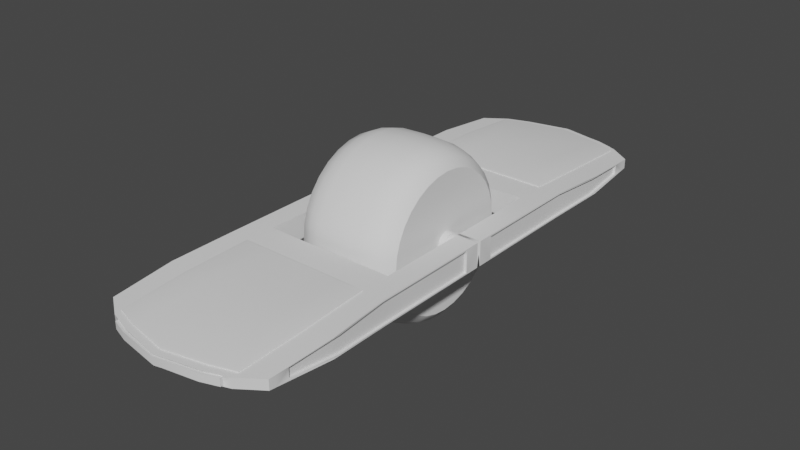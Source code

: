 # Source: BLOW.blend  (saved by Blender 3.4.6; exported with 4.5.12 LTS)
import bpy
from mathutils import Matrix  # noqa: F401  (used for matrix-valued properties, if any)

bpy.ops.wm.read_factory_settings(use_empty=True)
scene = bpy.context.scene
scene.name = 'Scene'

# ---- collections
col_collection = bpy.data.collections.new('Collection'); scene.collection.children.link(col_collection)

# ---- node groups
ng_auto_smooth = bpy.data.node_groups.new('Auto Smooth', 'GeometryNodeTree')
_s = ng_auto_smooth.interface.new_socket(name='Geometry', in_out='OUTPUT', socket_type='NodeSocketGeometry')
_s = ng_auto_smooth.interface.new_socket(name='Geometry', in_out='INPUT', socket_type='NodeSocketGeometry')
_s = ng_auto_smooth.interface.new_socket(name='Angle', in_out='INPUT', socket_type='NodeSocketFloat')
_s.subtype = 'ANGLE'
_s.min_value = 0.0
_s.max_value = 3.142
ng_auto_smooth.is_modifier = True
_N = ng_auto_smooth.nodes; _L = ng_auto_smooth.links
n0 = _N.new('NodeGroupOutput'); n0.name = 'Group Output'; n0.location = (480, -100)
n1 = _N.new('NodeGroupInput'); n1.name = 'Group Input'; n1.location = (-420, -300)
n2 = _N.new('NodeGroupInput'); n2.name = 'Group Input.001'; n2.location = (-60, -100)
n3 = _N.new('GeometryNodeSetShadeSmooth'); n3.name = 'Set Shade Smooth'; n3.location = (120, -100)
n3.domain = 'EDGE'
n4 = _N.new('GeometryNodeSetShadeSmooth'); n4.name = 'Set Shade Smooth.001'; n4.location = (300, -100)
n5 = _N.new('GeometryNodeInputMeshEdgeAngle'); n5.name = 'Edge Angle'; n5.location = (-420, -220)
n6 = _N.new('GeometryNodeInputEdgeSmooth'); n6.name = 'Is Edge Smooth'; n6.location = (-60, -160)
n7 = _N.new('GeometryNodeInputShadeSmooth'); n7.name = 'Is Face Smooth'; n7.location = (-240, -340)
n8 = _N.new('FunctionNodeBooleanMath'); n8.name = 'Boolean Math'; n8.location = (-60, -220)
n9 = _N.new('FunctionNodeCompare'); n9.name = 'Compare'; n9.location = (-240, -180)
n9.operation = 'LESS_EQUAL'
_L.new(n5.outputs[0], n9.inputs[0])
_L.new(n4.outputs[0], n0.inputs[0])
_L.new(n1.outputs[1], n9.inputs[1])
_L.new(n9.outputs[0], n8.inputs[0])
_L.new(n7.outputs[0], n8.inputs[1])
_L.new(n2.outputs[0], n3.inputs[0])
_L.new(n6.outputs[0], n3.inputs[1])
_L.new(n3.outputs[0], n4.inputs[0])
_L.new(n8.outputs[0], n3.inputs[2])
n0.is_active_output = True

# ---- world
world_world = bpy.data.worlds.new('World'); scene.world = world_world
world_world.use_nodes = True; world_world.node_tree.nodes.clear()
_N = world_world.node_tree.nodes; _L = world_world.node_tree.links
n0 = _N.new('ShaderNodeOutputWorld'); n0.name = 'World Output'; n0.location = (300, 300)
n1 = _N.new('ShaderNodeBackground'); n1.name = 'Background'; n1.location = (10, 300)
n1.inputs[0].default_value = (0.05088, 0.05088, 0.05088, 1.0)
_L.new(n1.outputs[0], n0.inputs[0])
n0.is_active_output = True
world_world.color = (0.05088, 0.05088, 0.05088)
world_world.use_sun_shadow = False
world_world.sun_shadow_jitter_overblur = 0.0

# ---- meshes
me_circle = bpy.data.meshes.new('Circle')
me_circle.from_pydata([(0.0, 1.118, 1.124), (0.0, 1.096, 1.342), (0.0, 1.032, 1.552), (0.0, 0.9292, 1.745), (0.0, 0.7902, 1.914), (0.0, 0.6209, 2.053), (0.0, 0.4277, 2.156), (0.0, 0.218, 2.22), (0.0, -2.189e-09, 2.242), (0.0, -0.218, 2.22), (0.0, -0.4277, 2.156), (0.0, -0.6209, 2.053), (0.0, -0.7902, 1.914), (0.0, -0.9292, 1.745), (0.0, -1.032, 1.552), (0.0, -1.096, 1.342), (0.0, -1.118, 1.124), (0.0, -1.096, 0.906), (0.0, -1.032, 0.6964), (0.0, -0.9292, 0.5032), (0.0, -0.7902, 0.3338), (0.0, -0.6209, 0.1949), (0.0, -0.4277, 0.09159), (0.0, -0.218, 0.028), (0.0, -2.189e-09, 0.006529), (0.0, 0.218, 0.028), (0.0, 0.4277, 0.09159), (0.0, 0.6209, 0.1949), (0.0, 0.7902, 0.3338), (0.0, 0.9292, 0.5032), (0.0, 1.032, 0.6964), (0.0, 1.096, 0.906), (0.6079, 1.0, 1.124), (0.6079, 0.9808, 1.319), (0.6079, 0.9239, 1.507), (0.6079, 0.8315, 1.68), (0.6079, 0.7071, 1.831), (0.6079, 0.5556, 1.956), (0.6079, 0.3827, 2.048), (0.6079, 0.1951, 2.105), (0.6079, 8.882e-16, 2.124), (0.6079, -0.1951, 2.105), (0.6079, -0.3827, 2.048), (0.6079, -0.5556, 1.956), (0.6079, -0.7071, 1.831), (0.6079, -0.8315, 1.68), (0.6079, -0.9239, 1.507), (0.6079, -0.9808, 1.319), (0.6079, -1.0, 1.124), (0.6079, -0.9808, 0.9289), (0.6079, -0.9239, 0.7414), (0.6079, -0.8315, 0.5685), (0.6079, -0.7071, 0.4169), (0.6079, -0.5556, 0.2926), (0.6079, -0.3827, 0.2002), (0.6079, -0.1951, 0.1433), (0.6079, 8.882e-16, 0.124), (0.6079, 0.1951, 0.1433), (0.6079, 0.3827, 0.2002), (0.6079, 0.5556, 0.2926), (0.6079, 0.7071, 0.4169), (0.6079, 0.8315, 0.5685), (0.6079, 0.9239, 0.7414), (0.6079, 0.9808, 0.9289), (0.6887, 0.8959, 1.124), (0.6887, 0.8787, 1.299), (0.6887, 0.8277, 1.467), (0.6887, 0.7449, 1.622), (0.6887, 0.6335, 1.758), (0.6887, 0.4977, 1.869), (0.6887, 0.3428, 1.952), (0.6887, 0.1748, 2.003), (0.6887, 1.94e-09, 2.02), (0.6887, -0.1748, 2.003), (0.6887, -0.3428, 1.952), (0.6887, -0.4977, 1.869), (0.6887, -0.6335, 1.758), (0.6887, -0.7449, 1.622), (0.6887, -0.8277, 1.467), (0.6887, -0.8787, 1.299), (0.6887, -0.8959, 1.124), (0.6887, -0.8787, 0.9493), (0.6887, -0.8277, 0.7812), (0.6887, -0.7449, 0.6263), (0.6887, -0.6335, 0.4906), (0.6887, -0.4977, 0.3792), (0.6887, -0.3428, 0.2964), (0.6887, -0.1748, 0.2454), (0.6887, 1.94e-09, 0.2282), (0.6887, 0.1748, 0.2454), (0.6887, 0.3428, 0.2964), (0.6887, 0.4977, 0.3792), (0.6887, 0.6335, 0.4906), (0.6887, 0.7449, 0.6263), (0.6887, 0.8277, 0.7812), (0.6887, 0.8787, 0.9493), (0.6887, 0.1486, 1.124), (0.6887, 0.1457, 1.153), (0.6887, 0.1373, 1.181), (0.6887, 0.1235, 1.207), (0.6887, 0.1051, 1.229), (0.6887, 0.08254, 1.248), (0.6887, 0.05686, 1.261), (0.6887, 0.02898, 1.27), (0.6887, 1.431e-08, 1.273), (0.6887, -0.02898, 1.27), (0.6887, -0.05686, 1.261), (0.6887, -0.08254, 1.248), (0.6887, -0.1051, 1.229), (0.6887, -0.1235, 1.207), (0.6887, -0.1373, 1.181), (0.6887, -0.1457, 1.153), (0.6887, -0.1486, 1.124), (0.6887, -0.1457, 1.095), (0.6887, -0.1373, 1.067), (0.6887, -0.1235, 1.041), (0.6887, -0.1051, 1.019), (0.6887, -0.08254, 1.001), (0.6887, -0.05686, 0.9868), (0.6887, -0.02898, 0.9783), (0.6887, 1.431e-08, 0.9755), (0.6887, 0.02898, 0.9783), (0.6887, 0.05686, 0.9868), (0.6887, 0.08254, 1.001), (0.6887, 0.1051, 1.019), (0.6887, 0.1235, 1.041), (0.6887, 0.1373, 1.067), (0.6887, 0.1457, 1.095), (0.7699, 0.1486, 1.124), (0.7699, 0.1457, 1.153), (0.7699, 0.1373, 1.181), (0.7699, 0.1235, 1.207), (0.7699, 0.1051, 1.229), (0.7699, 0.08254, 1.248), (0.7699, 0.05686, 1.261), (0.7699, 0.02898, 1.27), (0.7699, 1.431e-08, 1.273), (0.7699, -0.02898, 1.27), (0.7699, -0.05686, 1.261), (0.7699, -0.08254, 1.248), (0.7699, -0.1051, 1.229), (0.7699, -0.1235, 1.207), (0.7699, -0.1373, 1.181), (0.7699, -0.1457, 1.153), (0.7699, -0.1486, 1.124), (0.7699, -0.1457, 1.095), (0.7699, -0.1373, 1.067), (0.7699, -0.1235, 1.041), (0.7699, -0.1051, 1.019), (0.7699, -0.08254, 1.001), (0.7699, -0.05686, 0.9868), (0.7699, -0.02898, 0.9783), (0.7699, 1.431e-08, 0.9755), (0.7699, 0.02898, 0.9783), (0.7699, 0.05686, 0.9868), (0.7699, 0.08254, 1.001), (0.7699, 0.1051, 1.019), (0.7699, 0.1235, 1.041), (0.7699, 0.1373, 1.067), (0.7699, 0.1457, 1.095), (0.304, -0.7823, 1.906), (0.304, -0.9199, 1.739), (0.304, 0.4234, 0.1019), (0.304, 0.6147, 0.2041), (0.304, -1.022, 1.547), (0.304, 1.106, 1.124), (0.304, 1.085, 1.34), (0.304, 0.7823, 0.3417), (0.304, -1.085, 1.34), (0.304, 1.022, 1.547), (0.304, 0.9199, 0.5094), (0.304, -1.106, 1.124), (0.304, 0.9199, 1.739), (0.304, 1.022, 0.7007), (0.304, -1.085, 0.9082), (0.304, 0.7823, 1.906), (0.304, 1.085, 0.9082), (0.304, -1.022, 0.7007), (0.304, 0.6147, 2.044), (0.304, -0.9199, 0.5094), (0.304, 0.4234, 2.146), (0.304, -0.7823, 0.3417), (0.304, 0.2158, 2.209), (0.304, -0.6147, 0.2041), (0.304, -1.248e-09, 2.23), (0.304, -0.4234, 0.1019), (0.304, -0.2158, 2.209), (0.304, -0.2158, 0.03895), (0.304, -0.4234, 2.146), (0.304, -1.248e-09, 0.01769), (0.304, -0.6147, 2.044), (0.304, 0.2158, 0.03895), (0.4559, -0.7584, 1.882), (0.4559, 0.4105, 0.1331), (0.4559, 1.073, 1.124), (0.4559, -0.8918, 1.72), (0.4559, 0.5959, 0.2322), (0.4559, -0.991, 1.535), (0.4559, 1.052, 1.333), (0.4559, 0.7584, 0.3656), (0.4559, -1.052, 1.333), (0.4559, 0.991, 1.535), (0.4559, 0.8918, 0.5281), (0.4559, -1.073, 1.124), (0.4559, 0.8918, 1.72), (0.4559, 0.991, 0.7136), (0.4559, -1.052, 0.9148), (0.4559, 0.7584, 1.882), (0.4559, 1.052, 0.9148), (0.4559, -0.991, 0.7136), (0.4559, 0.5959, 2.016), (0.4559, -0.8918, 0.5281), (0.4559, 0.4105, 2.115), (0.4559, -0.7584, 0.3656), (0.4559, 0.2093, 2.176), (0.4559, -0.5959, 0.2322), (0.4559, -5.583e-10, 2.197), (0.4559, -0.4105, 0.1331), (0.4559, -0.2093, 2.176), (0.4559, -0.2093, 0.07205), (0.4559, -0.4105, 2.115), (0.4559, -5.583e-10, 0.05144), (0.4559, -0.5959, 2.016), (0.4559, 0.2093, 0.07205), (0.7699, 0.1354, 1.151), (0.7699, 0.1381, 1.124), (0.7699, 0.1276, 1.177), (0.7699, 0.1148, 1.201), (0.7699, 0.09763, 1.222), (0.7699, 0.0767, 1.239), (0.7699, 0.05283, 1.252), (0.7699, 0.02693, 1.259), (0.7699, 1.435e-08, 1.262), (0.7699, -0.02693, 1.259), (0.7699, -0.05283, 1.252), (0.7699, -0.0767, 1.239), (0.7699, -0.09763, 1.222), (0.7699, -0.1148, 1.201), (0.7699, -0.1276, 1.177), (0.7699, -0.1354, 1.151), (0.7699, -0.1381, 1.124), (0.7699, -0.1354, 1.097), (0.7699, -0.1276, 1.071), (0.7699, -0.1148, 1.047), (0.7699, -0.09763, 1.026), (0.7699, -0.0767, 1.009), (0.7699, -0.05283, 0.9965), (0.7699, -0.02693, 0.9886), (0.7699, 1.435e-08, 0.986), (0.7699, 0.02693, 0.9886), (0.7699, 0.05283, 0.9965), (0.7699, 0.0767, 1.009), (0.7699, 0.09763, 1.026), (0.7699, 0.1148, 1.047), (0.7699, 0.1276, 1.071), (0.7699, 0.1354, 1.097), (0.906, 0.1354, 1.151), (0.906, 0.1381, 1.124), (0.906, 0.1276, 1.177), (0.906, 0.1148, 1.201), (0.906, 0.09763, 1.222), (0.906, 0.0767, 1.239), (0.906, 0.05283, 1.252), (0.906, 0.02693, 1.259), (0.906, 1.435e-08, 1.262), (0.906, -0.02693, 1.259), (0.906, -0.05283, 1.252), (0.906, -0.0767, 1.239), (0.906, -0.09763, 1.222), (0.906, -0.1148, 1.201), (0.906, -0.1276, 1.177), (0.906, -0.1354, 1.151), (0.906, -0.1381, 1.124), (0.906, -0.1354, 1.097), (0.906, -0.1276, 1.071), (0.906, -0.1148, 1.047), (0.906, -0.09763, 1.026), (0.906, -0.0767, 1.009), (0.906, -0.05283, 0.9965), (0.906, -0.02693, 0.9886), (0.906, 1.435e-08, 0.986), (0.906, 0.02693, 0.9886), (0.906, 0.05283, 0.9965), (0.906, 0.0767, 1.009), (0.906, 0.09763, 1.026), (0.906, 0.1148, 1.047), (0.906, 0.1276, 1.071), (0.906, 0.1354, 1.097)], [], [(195, 192, 44, 45), (196, 193, 58, 59), (197, 195, 45, 46), (198, 194, 32, 33), (199, 196, 59, 60), (200, 197, 46, 47), (201, 198, 33, 34), (202, 199, 60, 61), (203, 200, 47, 48), (204, 201, 34, 35), (205, 202, 61, 62), (206, 203, 48, 49), (207, 204, 35, 36), (208, 205, 62, 63), (209, 206, 49, 50), (210, 207, 36, 37), (194, 208, 63, 32), (211, 209, 50, 51), (212, 210, 37, 38), (213, 211, 51, 52), (214, 212, 38, 39), (215, 213, 52, 53), (216, 214, 39, 40), (217, 215, 53, 54), (218, 216, 40, 41), (219, 217, 54, 55), (220, 218, 41, 42), (221, 219, 55, 56), (222, 220, 42, 43), (223, 221, 56, 57), (192, 222, 43, 44), (193, 223, 57, 58), (50, 49, 81, 82), (85, 84, 116, 117), (37, 36, 68, 69), (32, 63, 95, 64), (51, 50, 82, 83), (38, 37, 69, 70), (52, 51, 83, 84), (39, 38, 70, 71), (53, 52, 84, 85), (40, 39, 71, 72), (54, 53, 85, 86), (41, 40, 72, 73), (55, 54, 86, 87), (42, 41, 73, 74), (56, 55, 87, 88), (43, 42, 74, 75), (57, 56, 88, 89), (44, 43, 75, 76), (58, 57, 89, 90), (45, 44, 76, 77), (59, 58, 90, 91), (46, 45, 77, 78), (33, 32, 64, 65), (60, 59, 91, 92), (47, 46, 78, 79), (34, 33, 65, 66), (61, 60, 92, 93), (48, 47, 79, 80), (35, 34, 66, 67), (62, 61, 93, 94), (49, 48, 80, 81), (36, 35, 67, 68), (63, 62, 94, 95), (120, 119, 151, 152), (72, 71, 103, 104), (86, 85, 117, 118), (73, 72, 104, 105), (87, 86, 118, 119), (74, 73, 105, 106), (88, 87, 119, 120), (75, 74, 106, 107), (89, 88, 120, 121), (76, 75, 107, 108), (90, 89, 121, 122), (77, 76, 108, 109), (91, 90, 122, 123), (78, 77, 109, 110), (65, 64, 96, 97), (92, 91, 123, 124), (79, 78, 110, 111), (66, 65, 97, 98), (93, 92, 124, 125), (80, 79, 111, 112), (67, 66, 98, 99), (94, 93, 125, 126), (81, 80, 112, 113), (68, 67, 99, 100), (95, 94, 126, 127), (82, 81, 113, 114), (69, 68, 100, 101), (64, 95, 127, 96), (83, 82, 114, 115), (70, 69, 101, 102), (84, 83, 115, 116), (71, 70, 102, 103), (155, 154, 250, 251), (107, 106, 138, 139), (121, 120, 152, 153), (108, 107, 139, 140), (122, 121, 153, 154), (109, 108, 140, 141), (123, 122, 154, 155), (110, 109, 141, 142), (97, 96, 128, 129), (124, 123, 155, 156), (111, 110, 142, 143), (98, 97, 129, 130), (125, 124, 156, 157), (112, 111, 143, 144), (99, 98, 130, 131), (126, 125, 157, 158), (113, 112, 144, 145), (100, 99, 131, 132), (127, 126, 158, 159), (114, 113, 145, 146), (101, 100, 132, 133), (96, 127, 159, 128), (115, 114, 146, 147), (102, 101, 133, 134), (116, 115, 147, 148), (103, 102, 134, 135), (117, 116, 148, 149), (104, 103, 135, 136), (118, 117, 149, 150), (105, 104, 136, 137), (119, 118, 150, 151), (106, 105, 137, 138), (26, 25, 191, 162), (12, 11, 190, 160), (25, 24, 189, 191), (11, 10, 188, 190), (24, 23, 187, 189), (10, 9, 186, 188), (23, 22, 185, 187), (9, 8, 184, 186), (22, 21, 183, 185), (8, 7, 182, 184), (21, 20, 181, 183), (7, 6, 180, 182), (20, 19, 179, 181), (6, 5, 178, 180), (19, 18, 177, 179), (0, 31, 176, 165), (5, 4, 175, 178), (18, 17, 174, 177), (31, 30, 173, 176), (4, 3, 172, 175), (17, 16, 171, 174), (30, 29, 170, 173), (3, 2, 169, 172), (16, 15, 168, 171), (29, 28, 167, 170), (2, 1, 166, 169), (15, 14, 164, 168), (28, 27, 163, 167), (1, 0, 165, 166), (14, 13, 161, 164), (27, 26, 162, 163), (13, 12, 160, 161), (162, 191, 223, 193), (160, 190, 222, 192), (191, 189, 221, 223), (190, 188, 220, 222), (189, 187, 219, 221), (188, 186, 218, 220), (187, 185, 217, 219), (186, 184, 216, 218), (185, 183, 215, 217), (184, 182, 214, 216), (183, 181, 213, 215), (182, 180, 212, 214), (181, 179, 211, 213), (180, 178, 210, 212), (179, 177, 209, 211), (165, 176, 208, 194), (178, 175, 207, 210), (177, 174, 206, 209), (176, 173, 205, 208), (175, 172, 204, 207), (174, 171, 203, 206), (173, 170, 202, 205), (172, 169, 201, 204), (171, 168, 200, 203), (170, 167, 199, 202), (169, 166, 198, 201), (168, 164, 197, 200), (167, 163, 196, 199), (166, 165, 194, 198), (164, 161, 195, 197), (163, 162, 193, 196), (161, 160, 192, 195), (249, 248, 280, 281), (142, 141, 237, 238), (129, 128, 225, 224), (156, 155, 251, 252), (143, 142, 238, 239), (130, 129, 224, 226), (157, 156, 252, 253), (144, 143, 239, 240), (131, 130, 226, 227), (158, 157, 253, 254), (145, 144, 240, 241), (132, 131, 227, 228), (159, 158, 254, 255), (146, 145, 241, 242), (133, 132, 228, 229), (128, 159, 255, 225), (147, 146, 242, 243), (134, 133, 229, 230), (148, 147, 243, 244), (135, 134, 230, 231), (149, 148, 244, 245), (136, 135, 231, 232), (150, 149, 245, 246), (137, 136, 232, 233), (151, 150, 246, 247), (138, 137, 233, 234), (152, 151, 247, 248), (139, 138, 234, 235), (153, 152, 248, 249), (140, 139, 235, 236), (154, 153, 249, 250), (141, 140, 236, 237), (256, 257, 287, 286, 285, 284, 283, 282, 281, 280, 279, 278, 277, 276, 275, 274, 273, 272, 271, 270, 269, 268, 267, 266, 265, 264, 263, 262, 261, 260, 259, 258), (236, 235, 267, 268), (250, 249, 281, 282), (237, 236, 268, 269), (251, 250, 282, 283), (238, 237, 269, 270), (224, 225, 257, 256), (252, 251, 283, 284), (239, 238, 270, 271), (226, 224, 256, 258), (253, 252, 284, 285), (240, 239, 271, 272), (227, 226, 258, 259), (254, 253, 285, 286), (241, 240, 272, 273), (228, 227, 259, 260), (255, 254, 286, 287), (242, 241, 273, 274), (229, 228, 260, 261), (225, 255, 287, 257), (243, 242, 274, 275), (230, 229, 261, 262), (244, 243, 275, 276), (231, 230, 262, 263), (245, 244, 276, 277), (232, 231, 263, 264), (246, 245, 277, 278), (233, 232, 264, 265), (247, 246, 278, 279), (234, 233, 265, 266), (248, 247, 279, 280), (235, 234, 266, 267)])
me_circle.polygons.foreach_set('use_smooth', [True] * 257)
_uv = me_circle.uv_layers.new(name='UVMap')
_uv.uv.foreach_set('vector', [0.0, 0.0, 0.0, 0.0, 0.0, 0.0, 0.0, 0.0, 0.0, 0.0, 0.0, 0.0, 0.0, 0.0, 0.0, 0.0, 0.0, 0.0, 0.0, 0.0, 0.0, 0.0, 0.0, 0.0, 0.0, 0.0, 0.0, 0.0, 0.0, 0.0, 0.0, 0.0, 0.0, 0.0, 0.0, 0.0, 0.0, 0.0, 0.0, 0.0, 0.0, 0.0, 0.0, 0.0, 0.0, 0.0, 0.0, 0.0, 0.0, 0.0, 0.0, 0.0, 0.0, 0.0, 0.0, 0.0, 0.0, 0.0, 0.0, 0.0, 0.0, 0.0, 0.0, 0.0, 0.0, 0.0, 0.0, 0.0, 0.0, 0.0, 0.0, 0.0, 0.0, 0.0, 0.0, 0.0, 0.0, 0.0, 0.0, 0.0, 0.0, 0.0, 0.0, 0.0, 0.0, 0.0, 0.0, 0.0, 0.0, 0.0, 0.0, 0.0, 0.0, 0.0, 0.0, 0.0, 0.0, 0.0, 0.0, 0.0, 0.0, 0.0, 0.0, 0.0, 0.0, 0.0, 0.0, 0.0, 0.0, 0.0, 0.0, 0.0, 0.0, 0.0, 0.0, 0.0, 0.0, 0.0, 0.0, 0.0, 0.0, 0.0, 0.0, 0.0, 0.0, 0.0, 0.0, 0.0, 0.0, 0.0, 0.0, 0.0, 0.0, 0.0, 0.0, 0.0, 0.0, 0.0, 0.0, 0.0, 0.0, 0.0, 0.0, 0.0, 0.0, 0.0, 0.0, 0.0, 0.0, 0.0, 0.0, 0.0, 0.0, 0.0, 0.0, 0.0, 0.0, 0.0, 0.0, 0.0, 0.0, 0.0, 0.0, 0.0, 0.0, 0.0, 0.0, 0.0, 0.0, 0.0, 0.0, 0.0, 0.0, 0.0, 0.0, 0.0, 0.0, 0.0, 0.0, 0.0, 0.0, 0.0, 0.0, 0.0, 0.0, 0.0, 0.0, 0.0, 0.0, 0.0, 0.0, 0.0, 0.0, 0.0, 0.0, 0.0, 0.0, 0.0, 0.0, 0.0, 0.0, 0.0, 0.0, 0.0, 0.0, 0.0, 0.0, 0.0, 0.0, 0.0, 0.0, 0.0, 0.0, 0.0, 0.0, 0.0, 0.0, 0.0, 0.0, 0.0, 0.0, 0.0, 0.0, 0.0, 0.0, 0.0, 0.0, 0.0, 0.0, 0.0, 0.0, 0.0, 0.0, 0.0, 0.0, 0.0, 0.0, 0.0, 0.0, 0.0, 0.0, 0.0, 0.0, 0.0, 0.0, 0.0, 0.0, 0.0, 0.0, 0.0, 0.0, 0.0, 0.0, 0.0, 0.0, 0.0, 0.0, 0.0, 0.0, 0.0, 0.0, 0.0, 0.0, 0.0, 0.0, 0.0, 0.0, 0.0, 0.0, 0.0, 0.0, 0.0, 0.0, 0.0, 0.0, 0.0, 0.0, 0.0, 0.0, 0.0, 0.0, 0.0, 0.0, 0.0, 0.0, 0.0, 0.0, 0.0, 0.0, 0.0, 0.0, 0.0, 0.0, 0.0, 0.0, 0.0, 0.0, 0.0, 0.0, 0.0, 0.0, 0.0, 0.0, 0.0, 0.0, 0.0, 0.0, 0.0, 0.0, 0.0, 0.0, 0.0, 0.0, 0.0, 0.0, 0.0, 0.0, 0.0, 0.0, 0.0, 0.0, 0.0, 0.0, 0.0, 0.0, 0.0, 0.0, 0.0, 0.0, 0.0, 0.0, 0.0, 0.0, 0.0, 0.0, 0.0, 0.0, 0.0, 0.0, 0.0, 0.0, 0.0, 0.0, 0.0, 0.0, 0.0, 0.0, 0.0, 0.0, 0.0, 0.0, 0.0, 0.0, 0.0, 0.0, 0.0, 0.0, 0.0, 0.0, 0.0, 0.0, 0.0, 0.0, 0.0, 0.0, 0.0, 0.0, 0.0, 0.0, 0.0, 0.0, 0.0, 0.0, 0.0, 0.0, 0.0, 0.0, 0.0, 0.0, 0.0, 0.0, 0.0, 0.0, 0.0, 0.0, 0.0, 0.0, 0.0, 0.0, 0.0, 0.0, 0.0, 0.0, 0.0, 0.0, 0.0, 0.0, 0.0, 0.0, 0.0, 0.0, 0.0, 0.0, 0.0, 0.0, 0.0, 0.0, 0.0, 0.0, 0.0, 0.0, 0.0, 0.0, 0.0, 0.0, 0.0, 0.0, 0.0, 0.0, 0.0, 0.0, 0.0, 0.0, 0.0, 0.0, 0.0, 0.0, 0.0, 0.0, 0.0, 0.0, 0.0, 0.0, 0.0, 0.0, 0.0, 0.0, 0.0, 0.0, 0.0, 0.0, 0.0, 0.0, 0.0, 0.0, 0.0, 0.0, 0.0, 0.0, 0.0, 0.0, 0.0, 0.0, 0.0, 0.0, 0.0, 0.0, 0.0, 0.0, 0.0, 0.0, 0.0, 0.0, 0.0, 0.0, 0.0, 0.0, 0.0, 0.0, 0.0, 0.0, 0.0, 0.0, 0.0, 0.0, 0.0, 0.0, 0.0, 0.0, 0.0, 0.0, 0.0, 0.0, 0.0, 0.0, 0.0, 0.0, 0.0, 0.0, 0.0, 0.0, 0.0, 0.0, 0.0, 0.0, 0.0, 0.0, 0.0, 0.0, 0.0, 0.0, 0.0, 0.0, 0.0, 0.0, 0.0, 0.0, 0.0, 0.0, 0.0, 0.0, 0.0, 0.0, 0.0, 0.0, 0.0, 0.0, 0.0, 0.0, 0.0, 0.0, 0.0, 0.0, 0.0, 0.0, 0.0, 0.0, 0.0, 0.0, 0.0, 0.0, 0.0, 0.0, 0.0, 0.0, 0.0, 0.0, 0.0, 0.0, 0.0, 0.0, 0.0, 0.0, 0.0, 0.0, 0.0, 0.0, 0.0, 0.0, 0.0, 0.0, 0.0, 0.0, 0.0, 0.0, 0.0, 0.0, 0.0, 0.0, 0.0, 0.0, 0.0, 0.0, 0.0, 0.0, 0.0, 0.0, 0.0, 0.0, 0.0, 0.0, 0.0, 0.0, 0.0, 0.0, 0.0, 0.0, 0.0, 0.0, 0.0, 0.0, 0.0, 0.0, 0.0, 0.0, 0.0, 0.0, 0.0, 0.0, 0.0, 0.0, 0.0, 0.0, 0.0, 0.0, 0.0, 0.0, 0.0, 0.0, 0.0, 0.0, 0.0, 0.0, 0.0, 0.0, 0.0, 0.0, 0.0, 0.0, 0.0, 0.0, 0.0, 0.0, 0.0, 0.0, 0.0, 0.0, 0.0, 0.0, 0.0, 0.0, 0.0, 0.0, 0.0, 0.0, 0.0, 0.0, 0.0, 0.0, 0.0, 0.0, 0.0, 0.0, 0.0, 0.0, 0.0, 0.0, 0.0, 0.0, 0.0, 0.0, 0.0, 0.0, 0.0, 0.0, 0.0, 0.0, 0.0, 0.0, 0.0, 0.0, 0.0, 0.0, 0.0, 0.0, 0.0, 0.0, 0.0, 0.0, 0.0, 0.0, 0.0, 0.0, 0.0, 0.0, 0.0, 0.0, 0.0, 0.0, 0.0, 0.0, 0.0, 0.0, 0.0, 0.0, 0.0, 0.0, 0.0, 0.0, 0.0, 0.0, 0.0, 0.0, 0.0, 0.0, 0.0, 0.0, 0.0, 0.0, 0.0, 0.0, 0.0, 0.0, 0.0, 0.0, 0.0, 0.0, 0.0, 0.0, 0.0, 0.0, 0.0, 0.0, 0.0, 0.0, 0.0, 0.0, 0.0, 0.0, 0.0, 0.0, 0.0, 0.0, 0.0, 0.0, 0.0, 0.0, 0.0, 0.0, 0.0, 0.0, 0.0, 0.0, 0.0, 0.0, 0.0, 0.0, 0.0, 0.0, 0.0, 0.0, 0.0, 0.0, 0.0, 0.0, 0.0, 0.0, 0.0, 0.0, 0.0, 0.0, 0.0, 0.0, 0.0, 0.0, 0.0, 0.0, 0.0, 0.0, 0.0, 0.0, 0.0, 0.0, 0.0, 0.0, 0.0, 0.0, 0.0, 0.0, 0.0, 0.0, 0.0, 0.0, 0.0, 0.0, 0.0, 0.0, 0.0, 0.0, 0.0, 0.0, 0.0, 0.0, 0.0, 0.0, 0.0, 0.0, 0.0, 0.0, 0.0, 0.0, 0.0, 0.0, 0.0, 0.0, 0.0, 0.0, 0.0, 0.0, 0.0, 0.0, 0.0, 0.0, 0.0, 0.0, 0.0, 0.0, 0.0, 0.0, 0.0, 0.0, 0.0, 0.0, 0.0, 0.0, 0.0, 0.0, 0.0, 0.0, 0.0, 0.0, 0.0, 0.0, 0.0, 0.0, 0.0, 0.0, 0.0, 0.0, 0.0, 0.0, 0.0, 0.0, 0.0, 0.0, 0.0, 0.0, 0.0, 0.0, 0.0, 0.0, 0.0, 0.0, 0.0, 0.0, 0.0, 0.0, 0.0, 0.0, 0.0, 0.0, 0.0, 0.0, 0.0, 0.0, 0.0, 0.0, 0.0, 0.0, 0.0, 0.0, 0.0, 0.0, 0.0, 0.0, 0.0, 0.0, 0.0, 0.0, 0.0, 0.0, 0.0, 0.0, 0.0, 0.0, 0.0, 0.0, 0.0, 0.0, 0.0, 0.0, 0.0, 0.0, 0.0, 0.0, 0.0, 0.0, 0.0, 0.0, 0.0, 0.0, 0.0, 0.0, 0.0, 0.0, 0.0, 0.0, 0.0, 0.0, 0.0, 0.0, 0.0, 0.0, 0.0, 0.0, 0.0, 0.0, 0.0, 0.0, 0.0, 0.0, 0.0, 0.0, 0.0, 0.0, 0.0, 0.0, 0.0, 0.0, 0.0, 0.0, 0.0, 0.0, 0.0, 0.0, 0.0, 0.0, 0.0, 0.0, 0.0, 0.0, 0.0, 0.0, 0.0, 0.0, 0.0, 0.0, 0.0, 0.0, 0.0, 0.0, 0.0, 0.0, 0.0, 0.0, 0.0, 0.0, 0.0, 0.0, 0.0, 0.0, 0.0, 0.0, 0.0, 0.0, 0.0, 0.0, 0.0, 0.0, 0.0, 0.0, 0.0, 0.0, 0.0, 0.0, 0.0, 0.0, 0.0, 0.0, 0.0, 0.0, 0.0, 0.0, 0.0, 0.0, 0.0, 0.0, 0.0, 0.0, 0.0, 0.0, 0.0, 0.0, 0.0, 0.0, 0.0, 0.0, 0.0, 0.0, 0.0, 0.0, 0.0, 0.0, 0.0, 0.0, 0.0, 0.0, 0.0, 0.0, 0.0, 0.0, 0.0, 0.0, 0.0, 0.0, 0.0, 0.0, 0.0, 0.0, 0.0, 0.0, 0.0, 0.0, 0.0, 0.0, 0.0, 0.0, 0.0, 0.0, 0.0, 0.0, 0.0, 0.0, 0.0, 0.0, 0.0, 0.0, 0.0, 0.0, 0.0, 0.0, 0.0, 0.0, 0.0, 0.0, 0.0, 0.0, 0.0, 0.0, 0.0, 0.0, 0.0, 0.0, 0.0, 0.0, 0.0, 0.0, 0.0, 0.0, 0.0, 0.0, 0.0, 0.0, 0.0, 0.0, 0.0, 0.0, 0.0, 0.0, 0.0, 0.0, 0.0, 0.0, 0.0, 0.0, 0.0, 0.0, 0.0, 0.0, 0.0, 0.0, 0.0, 0.0, 0.0, 0.0, 0.0, 0.0, 0.0, 0.0, 0.0, 0.0, 0.0, 0.0, 0.0, 0.0, 0.0, 0.0, 0.0, 0.0, 0.0, 0.0, 0.0, 0.0, 0.0, 0.0, 0.0, 0.0, 0.0, 0.0, 0.0, 0.0, 0.0, 0.0, 0.0, 0.0, 0.0, 0.0, 0.0, 0.0, 0.0, 0.0, 0.0, 0.0, 0.0, 0.0, 0.0, 0.0, 0.0, 0.0, 0.0, 0.0, 0.0, 0.0, 0.0, 0.0, 0.0, 0.0, 0.0, 0.0, 0.0, 0.0, 0.0, 0.0, 0.0, 0.0, 0.0, 0.0, 0.0, 0.0, 0.0, 0.0, 0.0, 0.0, 0.0, 0.0, 0.0, 0.0, 0.0, 0.0, 0.0, 0.0, 0.0, 0.0, 0.0, 0.0, 0.0, 0.0, 0.0, 0.0, 0.0, 0.0, 0.0, 0.0, 0.0, 0.0, 0.0, 0.0, 0.0, 0.0, 0.0, 0.0, 0.0, 0.0, 0.0, 0.0, 0.0, 0.0, 0.0, 0.0, 0.0, 0.0, 0.0, 0.0, 0.0, 0.0, 0.0, 0.0, 0.0, 0.0, 0.0, 0.0, 0.0, 0.0, 0.0, 0.0, 0.0, 0.0, 0.0, 0.0, 0.0, 0.0, 0.0, 0.0, 0.0, 0.0, 0.0, 0.0, 0.0, 0.0, 0.0, 0.0, 0.0, 0.0, 0.0, 0.0, 0.0, 0.0, 0.0, 0.0, 0.0, 0.0, 0.0, 0.0, 0.0, 0.0, 0.0, 0.0, 0.0, 0.0, 0.0, 0.0, 0.0, 0.0, 0.0, 0.0, 0.0, 0.0, 0.0, 0.0, 0.0, 0.0, 0.0, 0.0, 0.0, 0.0, 0.0, 0.0, 0.0, 0.0, 0.0, 0.0, 0.0, 0.0, 0.0, 0.0, 0.0, 0.0, 0.0, 0.0, 0.0, 0.0, 0.0, 0.0, 0.0, 0.0, 0.0, 0.0, 0.0, 0.0, 0.0, 0.0, 0.0, 0.0, 0.0, 0.0, 0.0, 0.0, 0.0, 0.0, 0.0, 0.0, 0.0, 0.0, 0.0, 0.0, 0.0, 0.0, 0.0, 0.0, 0.0, 0.0, 0.0, 0.0, 0.0, 0.0, 0.0, 0.0, 0.0, 0.0, 0.0, 0.0, 0.0, 0.0, 0.0, 0.0, 0.0, 0.0, 0.0, 0.0, 0.0, 0.0, 0.0, 0.0, 0.0, 0.0, 0.0, 0.0, 0.0, 0.0, 0.0, 0.0, 0.0, 0.0, 0.0, 0.0, 0.0, 0.0, 0.0, 0.0, 0.0, 0.0, 0.0, 0.0, 0.0, 0.0, 0.0, 0.0, 0.0, 0.0, 0.0, 0.0, 0.0, 0.0, 0.0, 0.0, 0.0, 0.0, 0.0, 0.0, 0.0, 0.0, 0.0, 0.0, 0.0, 0.0, 0.0, 0.0, 0.0, 0.0, 0.0, 0.0, 0.0, 0.0, 0.0, 0.0, 0.0, 0.0, 0.0, 0.0, 0.0, 0.0, 0.0, 0.0, 0.0, 0.0, 0.0, 0.0, 0.0, 0.0, 0.0, 0.0, 0.0, 0.0, 0.0, 0.0, 0.0, 0.0, 0.0, 0.0, 0.0, 0.0, 0.0, 0.0, 0.0, 0.0, 0.0, 0.0, 0.0, 0.0, 0.0, 0.0, 0.0, 0.0, 0.0, 0.0, 0.0, 0.0, 0.0, 0.0, 0.0, 0.0, 0.0, 0.0, 0.0, 0.0, 0.0, 0.0, 0.0, 0.0, 0.0, 0.0, 0.0, 0.0, 0.0, 0.0, 0.0, 0.0, 0.0, 0.0, 0.0, 0.0, 0.0, 0.0, 0.0, 0.0, 0.0, 0.0, 0.0, 0.0, 0.0, 0.0, 0.0, 0.0, 0.0, 0.0, 0.0, 0.0, 0.0, 0.0, 0.0, 0.0, 0.0, 0.0, 0.0, 0.0, 0.0, 0.0, 0.0, 0.0, 0.0, 0.0, 0.0, 0.0, 0.0, 0.0, 0.0, 0.0, 0.0, 0.0, 0.0, 0.0, 0.0, 0.0, 0.0, 0.0, 0.0, 0.0, 0.0, 0.0, 0.0, 0.0, 0.0, 0.0, 0.0, 0.0, 0.0, 0.0, 0.0, 0.0, 0.0, 0.0, 0.0, 0.0, 0.0, 0.0, 0.0, 0.0, 0.0, 0.0, 0.0, 0.0, 0.0, 0.0, 0.0, 0.0, 0.0, 0.0, 0.0, 0.0, 0.0, 0.0, 0.0, 0.0, 0.0, 0.0, 0.0, 0.0, 0.0, 0.0, 0.0, 0.0, 0.0, 0.0, 0.0, 0.0, 0.0, 0.0, 0.0, 0.0, 0.0, 0.0, 0.0, 0.0, 0.0, 0.0, 0.0, 0.0, 0.0, 0.0, 0.0, 0.0, 0.0, 0.0, 0.0, 0.0, 0.0, 0.0, 0.0, 0.0, 0.0, 0.0, 0.0, 0.0, 0.0, 0.0, 0.0, 0.0, 0.0, 0.0, 0.0, 0.0, 0.0, 0.0, 0.0, 0.0, 0.0, 0.0, 0.0, 0.0, 0.0, 0.0, 0.0, 0.0, 0.0, 0.0, 0.0, 0.0, 0.0, 0.0, 0.0, 0.0, 0.0, 0.0, 0.0, 0.0, 0.0, 0.0, 0.0, 0.0, 0.0, 0.0, 0.0, 0.0, 0.0, 0.0, 0.0, 0.0, 0.0, 0.0, 0.0, 0.0, 0.0, 0.0, 0.0, 0.0, 0.0, 0.0, 0.0, 0.0, 0.0, 0.0, 0.0, 0.0, 0.0, 0.0, 0.0, 0.0, 0.0, 0.0, 0.0, 0.0, 0.0, 0.0, 0.0, 0.0, 0.0, 0.0, 0.0, 0.0, 0.0, 0.0, 0.0, 0.0, 0.0, 0.0, 0.0, 0.0, 0.0, 0.0, 0.0, 0.0, 0.0, 0.0, 0.0, 0.0, 0.0, 0.0, 0.0, 0.0, 0.0, 0.0, 0.0, 0.0, 0.0, 0.0, 0.0, 0.0, 0.0, 0.0, 0.0, 0.0, 0.0, 0.0, 0.0, 0.0, 0.0, 0.0, 0.0, 0.0, 0.0, 0.0, 0.0, 0.0, 0.0, 0.0, 0.0, 0.0, 0.0, 0.0, 0.0, 0.0, 0.0, 0.0, 0.0, 0.0, 0.0, 0.0, 0.0, 0.0, 0.0, 0.0, 0.0, 0.0, 0.0, 0.0, 0.0, 0.0, 0.0, 0.0, 0.0, 0.0, 0.0, 0.0, 0.0, 0.0, 0.0, 0.0, 0.0, 0.0, 0.0, 0.0, 0.0, 0.0, 0.0, 0.0, 0.0, 0.0, 0.0, 0.0, 0.0, 0.0, 0.0, 0.0, 0.0, 0.0, 0.0, 0.0, 0.0, 0.0, 0.0, 0.0, 0.0, 0.0, 0.0, 0.0, 0.0, 0.0, 0.0, 0.0, 0.0, 0.0, 0.0, 0.0, 0.0, 0.0, 0.0, 0.0, 0.0, 0.0, 0.0, 0.0, 0.0, 0.0, 0.0, 0.0, 0.0, 0.0, 0.0, 0.0, 0.0, 0.0, 0.0, 0.0, 0.0, 0.0, 0.0, 0.0, 0.0, 0.0, 0.0, 0.0, 0.0, 0.0, 0.0, 0.0, 0.0, 0.0, 0.0, 0.0, 0.0, 0.0, 0.0, 0.0, 0.0, 0.0, 0.0, 0.0, 0.0, 0.0, 0.0, 0.0, 0.0, 0.0, 0.0, 0.0, 0.0, 0.0, 0.0, 0.0, 0.0, 0.0, 0.0, 0.0, 0.0, 0.0, 0.0, 0.0, 0.0, 0.0, 0.0, 0.0, 0.0, 0.0, 0.0, 0.0, 0.0, 0.0, 0.0, 0.0, 0.0, 0.0, 0.0, 0.0, 0.0, 0.0, 0.0, 0.0, 0.0, 0.0, 0.0, 0.0, 0.0, 0.0, 0.0, 0.0, 0.0, 0.0, 0.0, 0.0, 0.0, 0.0, 0.0, 0.0, 0.0, 0.0, 0.0, 0.0, 0.0, 0.0, 0.0, 0.0, 0.0, 0.0, 0.0, 0.0, 0.0, 0.0, 0.0, 0.0, 0.0, 0.0, 0.0, 0.0, 0.0, 0.0, 0.0, 0.0, 0.0, 0.0, 0.0, 0.0, 0.0, 0.0, 0.0, 0.0, 0.0, 0.0, 0.0, 0.0, 0.0, 0.0, 0.0, 0.0, 0.0, 0.0, 0.0, 0.0, 0.0, 0.0, 0.0, 0.0, 0.0, 0.0, 0.0, 0.0, 0.0, 0.0, 0.0, 0.0, 0.0, 0.0, 0.0, 0.0, 0.0, 0.0, 0.0, 0.0, 0.0, 0.0, 0.0, 0.0, 0.0, 0.0, 0.0, 0.0, 0.0, 0.0, 0.0, 0.0, 0.0, 0.0, 0.0, 0.0, 0.0, 0.0, 0.0, 0.0, 0.0, 0.0, 0.0, 0.0, 0.0, 0.0, 0.0, 0.0, 0.0, 0.0, 0.0, 0.0, 0.0, 0.0, 0.0, 0.0, 0.0, 0.0, 0.0, 0.0, 0.0, 0.0, 0.0, 0.0, 0.0, 0.0, 0.0, 0.0, 0.0, 0.0, 0.0, 0.0, 0.0, 0.0, 0.0, 0.0, 0.0, 0.0, 0.0, 0.0, 0.0, 0.0, 0.0, 0.0, 0.0, 0.0, 0.0, 0.0, 0.0, 0.0, 0.0, 0.0, 0.0, 0.0, 0.0, 0.0, 0.0, 0.0, 0.0, 0.0, 0.0, 0.0, 0.0, 0.0, 0.0, 0.0, 0.0, 0.0, 0.0, 0.0, 0.0, 0.0, 0.0, 0.0, 0.0, 0.0, 0.0, 0.0, 0.0, 0.0, 0.0, 0.0, 0.0, 0.0, 0.0, 0.0, 0.0, 0.0, 0.0, 0.0, 0.0, 0.0, 0.0, 0.0, 0.0, 0.0, 0.0, 0.0, 0.0, 0.0, 0.0, 0.0, 0.0, 0.0, 0.0, 0.0, 0.0, 0.0, 0.0, 0.0, 0.0, 0.0, 0.0, 0.0, 0.0, 0.0, 0.0, 0.0, 0.0, 0.0, 0.0, 0.0, 0.0, 0.0, 0.0, 0.0, 0.0, 0.0, 0.0, 0.0, 0.0, 0.0, 0.0, 0.0, 0.0, 0.0, 0.0, 0.0, 0.0, 0.0, 0.0, 0.0, 0.0, 0.0, 0.0, 0.0, 0.0, 0.0, 0.0, 0.0, 0.0, 0.0, 0.0, 0.0, 0.0, 0.0, 0.0, 0.0, 0.0, 0.0, 0.0, 0.0, 0.0, 0.0, 0.0, 0.0, 0.0, 0.0, 0.0, 0.0, 0.0, 0.0, 0.0, 0.0, 0.0, 0.0, 0.0, 0.0, 0.0, 0.0, 0.0, 0.0, 0.0, 0.0, 0.0, 0.0, 0.0, 0.0, 0.0, 0.0, 0.0, 0.0, 0.0, 0.0, 0.0])
me_circle.update()
me_plane = bpy.data.meshes.new('Plane')
me_plane.from_pydata([(0.0, 1.235, 0.969), (1.15, 1.235, 0.969), (0.0, 1.634, 0.969), (1.15, 1.634, 0.969), (0.0, 1.235, 1.288), (1.15, 1.235, 1.288), (0.0, 1.634, 1.288), (1.15, 1.634, 1.288), (0.5752, 1.235, 0.969), (0.5752, 1.634, 0.969), (0.5752, 1.235, 1.288), (0.5752, 1.634, 1.288), (0.8627, 1.235, 0.969), (0.8627, 1.235, 1.288), (0.8627, 1.634, 0.969), (0.8627, 1.634, 1.288), (0.8627, 0.0, 0.969), (1.15, 0.0, 0.969), (0.8627, 0.0, 1.288), (1.15, 0.0, 1.288), (0.5752, 3.563, 1.065), (0.0, 3.684, 1.065), (0.5752, 3.563, 1.192), (0.0, 3.684, 1.192), (1.15, 3.265, 1.065), (1.15, 3.265, 1.192), (0.8627, 3.465, 1.065), (0.8627, 3.465, 1.192), (0.5396, 1.67, 1.308), (0.0, 1.67, 1.308), (0.8831, 2.548, 1.25), (0.5684, 2.602, 1.007), (0.8831, 2.548, 1.007), (1.198, 2.438, 1.007), (0.0, 2.668, 1.007), (1.198, 2.438, 1.25), (0.8647, 3.375, 1.197), (0.5745, 3.469, 1.06), (0.0, 3.585, 1.06), (1.155, 3.184, 1.197), (0.0, 3.585, 1.197), (0.5745, 3.469, 1.197), (0.8647, 3.375, 1.06), (1.155, 3.184, 1.06), (0.5752, 1.634, 1.301), (0.0, 1.634, 1.301), (0.8627, 1.634, 1.301), (0.0, 3.585, 1.211), (0.5745, 3.469, 1.211), (0.8831, 2.548, 1.264), (0.8647, 3.375, 1.211), (0.0, 2.665, 1.272), (0.8163, 1.67, 1.308), (0.533, 2.6, 1.272), (0.0, 3.547, 1.221), (0.5389, 3.435, 1.221), (0.8358, 2.549, 1.272), (0.8182, 3.344, 1.221), (1.15, 0.03186, 1.288), (1.15, 0.03186, 0.969), (0.8627, 0.03186, 1.288), (0.8627, 0.03186, 0.969), (1.152, 1.29, 0.9876), (1.152, 1.642, 0.9876), (1.152, 1.29, 1.269), (1.152, 1.642, 1.269), (1.152, 0.227, 0.9876), (1.194, 2.353, 1.021), (1.156, 3.011, 1.068), (1.194, 2.353, 1.236), (1.156, 3.011, 1.189), (1.152, 0.227, 1.269), (1.119, 1.29, 0.9876), (1.119, 1.642, 0.9876), (1.119, 1.29, 1.269), (1.119, 1.642, 1.269), (1.119, 0.227, 0.9876), (1.161, 2.353, 1.021), (1.123, 3.011, 1.068), (1.161, 2.353, 1.236), (1.123, 3.011, 1.189), (1.119, 0.227, 1.269), (0.553, 3.564, 1.08), (0.0, 3.658, 1.08), (0.553, 3.564, 1.177), (0.0, 3.658, 1.177), (0.7742, 3.489, 1.08), (0.7742, 3.489, 1.177), (0.553, 3.602, 1.08), (0.0, 3.696, 1.08), (0.553, 3.602, 1.177), (0.0, 3.696, 1.177), (0.7742, 3.527, 1.08), (0.7742, 3.527, 1.177)], [], [(12, 14, 3, 1), (13, 5, 7, 15), (59, 58, 19, 17), (7, 5, 64, 65), (43, 42, 26, 24), (42, 37, 20, 26), (0, 8, 10, 4), (4, 10, 11, 6), (0, 2, 9, 8), (41, 36, 27, 22), (8, 12, 13, 10), (10, 13, 15, 11), (8, 9, 14, 12), (16, 17, 19, 18), (58, 60, 18, 19), (60, 61, 16, 18), (61, 59, 17, 16), (26, 20, 82, 86), (23, 22, 84, 85), (24, 26, 27, 25), (40, 41, 22, 23), (37, 38, 21, 20), (36, 39, 25, 27), (39, 43, 24, 25), (43, 39, 70, 68), (15, 7, 35, 30), (9, 2, 34, 31), (15, 30, 49, 46), (30, 36, 50, 49), (14, 9, 31, 32), (3, 14, 32, 33), (59, 1, 62, 66), (30, 35, 39, 36), (31, 34, 38, 37), (41, 40, 47, 48), (11, 15, 46, 44), (32, 31, 37, 42), (33, 32, 42, 43), (45, 44, 28, 29), (50, 48, 55, 57), (44, 46, 52, 28), (46, 49, 56, 52), (6, 11, 44, 45), (36, 41, 48, 50), (29, 28, 53, 51), (28, 52, 56, 53), (51, 53, 55, 54), (53, 56, 57, 55), (49, 50, 57, 56), (48, 47, 54, 55), (12, 1, 59, 61), (13, 12, 61, 60), (5, 13, 60, 58), (1, 3, 63, 62), (69, 65, 75, 79), (62, 63, 73, 72), (68, 70, 80, 78), (67, 68, 78, 77), (35, 7, 65, 69), (3, 33, 67, 63), (39, 35, 69, 70), (5, 58, 71, 64), (33, 43, 68, 67), (58, 59, 66, 71), (72, 73, 75, 74), (75, 73, 77, 79), (79, 77, 78, 80), (72, 74, 81, 76), (66, 62, 72, 76), (64, 71, 81, 74), (65, 64, 74, 75), (63, 67, 77, 73), (71, 66, 76, 81), (70, 69, 79, 80), (85, 84, 90, 91), (86, 82, 88, 92), (20, 21, 83, 82), (27, 26, 86, 87), (22, 27, 87, 84), (88, 89, 91, 90), (92, 88, 90, 93), (87, 86, 92, 93), (84, 87, 93, 90), (82, 83, 89, 88)])
me_plane.polygons.foreach_set('use_smooth', [True] * 84)
_uv = me_plane.uv_layers.new(name='UVMap')
_uv.uv.foreach_set('vector', [0.75, 0.0, 0.75, 1.0, 1.0, 1.0, 1.0, 0.0, 0.75, 0.0, 1.0, 0.0, 1.0, 1.0, 0.75, 1.0, 1.0, 0.0, 1.0, 0.0, 1.0, 0.0, 1.0, 0.0, 1.0, 1.0, 1.0, 0.0, 1.0, 0.0, 1.0, 1.0, 1.0, 1.0, 0.75, 1.0, 0.75, 1.0, 1.0, 1.0, 0.75, 1.0, 0.5, 1.0, 0.5, 1.0, 0.75, 1.0, 0.0, 0.0, 0.5, 0.0, 0.5, 0.0, 0.0, 0.0, 0.0, 0.0, 0.5, 0.0, 0.5, 1.0, 0.0, 1.0, 0.0, 0.0, 0.0, 1.0, 0.5, 1.0, 0.5, 0.0, 0.5, 1.0, 0.75, 1.0, 0.75, 1.0, 0.5, 1.0, 0.5, 0.0, 0.75, 0.0, 0.75, 0.0, 0.5, 0.0, 0.5, 0.0, 0.75, 0.0, 0.75, 1.0, 0.5, 1.0, 0.5, 0.0, 0.5, 1.0, 0.75, 1.0, 0.75, 0.0, 0.75, 0.0, 1.0, 0.0, 1.0, 0.0, 0.75, 0.0, 1.0, 0.0, 0.75, 0.0, 0.75, 0.0, 1.0, 0.0, 0.75, 0.0, 0.75, 0.0, 0.75, 0.0, 0.75, 0.0, 0.75, 0.0, 1.0, 0.0, 1.0, 0.0, 0.75, 0.0, 0.75, 1.0, 0.5, 1.0, 0.5, 1.0, 0.75, 1.0, 0.0, 1.0, 0.5, 1.0, 0.5, 1.0, 0.0, 1.0, 1.0, 1.0, 0.75, 1.0, 0.75, 1.0, 1.0, 1.0, 0.0, 1.0, 0.5, 1.0, 0.5, 1.0, 0.0, 1.0, 0.5, 1.0, 0.0, 1.0, 0.0, 1.0, 0.5, 1.0, 0.75, 1.0, 1.0, 1.0, 1.0, 1.0, 0.75, 1.0, 1.0, 1.0, 1.0, 1.0, 1.0, 1.0, 1.0, 1.0, 1.0, 1.0, 1.0, 1.0, 1.0, 1.0, 1.0, 1.0, 0.75, 1.0, 1.0, 1.0, 1.0, 1.0, 0.75, 1.0, 0.5, 1.0, 0.0, 1.0, 0.0, 1.0, 0.5, 1.0, 0.75, 1.0, 0.75, 1.0, 0.75, 1.0, 0.75, 1.0, 0.75, 1.0, 0.75, 1.0, 0.75, 1.0, 0.75, 1.0, 0.75, 1.0, 0.5, 1.0, 0.5, 1.0, 0.75, 1.0, 1.0, 1.0, 0.75, 1.0, 0.75, 1.0, 1.0, 1.0, 1.0, 0.0, 1.0, 0.0, 1.0, 0.0, 1.0, 0.0, 0.75, 1.0, 1.0, 1.0, 1.0, 1.0, 0.75, 1.0, 0.5, 1.0, 0.0, 1.0, 0.0, 1.0, 0.5, 1.0, 0.5, 1.0, 0.0, 1.0, 0.0, 1.0, 0.5, 1.0, 0.5, 1.0, 0.75, 1.0, 0.75, 1.0, 0.5, 1.0, 0.75, 1.0, 0.5, 1.0, 0.5, 1.0, 0.75, 1.0, 1.0, 1.0, 0.75, 1.0, 0.75, 1.0, 1.0, 1.0, 0.0, 1.0, 0.5, 1.0, 0.5, 1.0, 0.0, 1.0, 0.75, 1.0, 0.5, 1.0, 0.5, 1.0, 0.75, 1.0, 0.5, 1.0, 0.75, 1.0, 0.75, 1.0, 0.5, 1.0, 0.75, 1.0, 0.75, 1.0, 0.75, 1.0, 0.75, 1.0, 0.0, 1.0, 0.5, 1.0, 0.5, 1.0, 0.0, 1.0, 0.75, 1.0, 0.5, 1.0, 0.5, 1.0, 0.75, 1.0, 0.0, 1.0, 0.5, 1.0, 0.5, 1.0, 0.0, 1.0, 0.5, 1.0, 0.75, 1.0, 0.75, 1.0, 0.5, 1.0, 0.0, 1.0, 0.5, 1.0, 0.5, 1.0, 0.0, 1.0, 0.5, 1.0, 0.75, 1.0, 0.75, 1.0, 0.5, 1.0, 0.75, 1.0, 0.75, 1.0, 0.75, 1.0, 0.75, 1.0, 0.5, 1.0, 0.0, 1.0, 0.0, 1.0, 0.5, 1.0, 0.75, 0.0, 1.0, 0.0, 1.0, 0.0, 0.75, 0.0, 0.75, 0.0, 0.75, 0.0, 0.75, 0.0, 0.75, 0.0, 1.0, 0.0, 0.75, 0.0, 0.75, 0.0, 1.0, 0.0, 1.0, 0.0, 1.0, 1.0, 1.0, 1.0, 1.0, 0.0, 1.0, 1.0, 1.0, 1.0, 1.0, 1.0, 1.0, 1.0, 1.0, 0.0, 1.0, 1.0, 1.0, 1.0, 1.0, 0.0, 1.0, 1.0, 1.0, 1.0, 1.0, 1.0, 1.0, 1.0, 1.0, 1.0, 1.0, 1.0, 1.0, 1.0, 1.0, 1.0, 1.0, 1.0, 1.0, 1.0, 1.0, 1.0, 1.0, 1.0, 1.0, 1.0, 1.0, 1.0, 1.0, 1.0, 1.0, 1.0, 1.0, 1.0, 1.0, 1.0, 1.0, 1.0, 1.0, 1.0, 1.0, 0.0, 1.0, 0.0, 1.0, 0.0, 1.0, 0.0, 1.0, 1.0, 1.0, 1.0, 1.0, 1.0, 1.0, 1.0, 1.0, 0.0, 1.0, 0.0, 1.0, 0.0, 1.0, 0.0, 1.0, 0.0, 1.0, 1.0, 1.0, 1.0, 1.0, 0.0, 1.0, 1.0, 1.0, 1.0, 1.0, 1.0, 1.0, 1.0, 1.0, 1.0, 1.0, 1.0, 1.0, 1.0, 1.0, 1.0, 1.0, 0.0, 1.0, 0.0, 1.0, 0.0, 1.0, 0.0, 1.0, 0.0, 1.0, 0.0, 1.0, 0.0, 1.0, 0.0, 1.0, 0.0, 1.0, 0.0, 1.0, 0.0, 1.0, 0.0, 1.0, 1.0, 1.0, 0.0, 1.0, 0.0, 1.0, 1.0, 1.0, 1.0, 1.0, 1.0, 1.0, 1.0, 1.0, 1.0, 1.0, 0.0, 1.0, 0.0, 1.0, 0.0, 1.0, 0.0, 1.0, 1.0, 1.0, 1.0, 1.0, 1.0, 1.0, 1.0, 0.0, 1.0, 0.5, 1.0, 0.5, 1.0, 0.0, 1.0, 0.75, 1.0, 0.5, 1.0, 0.5, 1.0, 0.75, 1.0, 0.5, 1.0, 0.0, 1.0, 0.0, 1.0, 0.5, 1.0, 0.75, 1.0, 0.75, 1.0, 0.75, 1.0, 0.75, 1.0, 0.5, 1.0, 0.75, 1.0, 0.75, 1.0, 0.5, 1.0, 0.5, 1.0, 0.0, 1.0, 0.0, 1.0, 0.5, 1.0, 0.75, 1.0, 0.5, 1.0, 0.5, 1.0, 0.75, 1.0, 0.75, 1.0, 0.75, 1.0, 0.75, 1.0, 0.75, 1.0, 0.5, 1.0, 0.75, 1.0, 0.75, 1.0, 0.5, 1.0, 0.5, 1.0, 0.0, 1.0, 0.0, 1.0, 0.5, 1.0])
me_plane.update()

# ---- objects
ob_circle = bpy.data.objects.new('Circle', me_circle)
ob_plane = bpy.data.objects.new('Plane', me_plane)

# ---- transforms, parenting, visibility, modifiers, constraints
ob_circle.location = (0.0, 0.0, 0.0)
_m = ob_circle.modifiers.new('Mirror', 'MIRROR')
_m.use_clip = True
_m = ob_circle.modifiers.new('Auto Smooth', 'NODES')
_m.node_group = ng_auto_smooth
_gi = [s.identifier for s in ng_auto_smooth.interface.items_tree if s.item_type == 'SOCKET' and s.in_out == 'INPUT']
_m[_gi[1]] = 0.5236  # Angle
ob_plane.location = (0.0, 0.0, 0.0)
_m = ob_plane.modifiers.new('Mirror', 'MIRROR')
_m.use_axis = (True, True, False)
_m.use_clip = True
_m = ob_plane.modifiers.new('Auto Smooth', 'NODES')
_m.node_group = ng_auto_smooth
_gi = [s.identifier for s in ng_auto_smooth.interface.items_tree if s.item_type == 'SOCKET' and s.in_out == 'INPUT']
_m[_gi[1]] = 0.5236  # Angle

# ---- collection membership
col_collection.objects.link(ob_circle)
col_collection.objects.link(ob_plane)

# ---- scene / render settings (as saved in the file)
scene.frame_start = 1; scene.frame_end = 250; scene.frame_set(1)
scene.render.engine = 'BLENDER_EEVEE_NEXT'
scene.cycles.sampling_pattern = 'TABULATED_SOBOL'
scene.cycles.use_light_tree = False
scene.view_settings.view_transform = 'Filmic'
bpy.context.view_layer.update()

# ---- added for rendering (the .blend has no active camera and no usable light): camera, sun
cam_auto = bpy.data.cameras.new('AutoCamera')
cam_auto.lens = 50.0
cam_auto.sensor_width = 36.0
cam_auto.clip_end = 1000.0
ob_auto_camera = bpy.data.objects.new('AutoCamera', cam_auto)
scene.collection.objects.link(ob_auto_camera)
ob_auto_camera.location = (7.48023, -8.97627, 7.10822)
ob_auto_camera.rotation_euler = (1.09748, -7.21219e-08, 0.694738)
scene.camera = ob_auto_camera
light_auto_sun = bpy.data.lights.new('AutoSun', 'SUN')
light_auto_sun.energy = 3.0
light_auto_sun.angle = 0.0523599
ob_auto_sun = bpy.data.objects.new('AutoSun', light_auto_sun)
scene.collection.objects.link(ob_auto_sun)
ob_auto_sun.rotation_euler = (0.872665, 0.174533, 0.523599)
bpy.context.view_layer.update()
